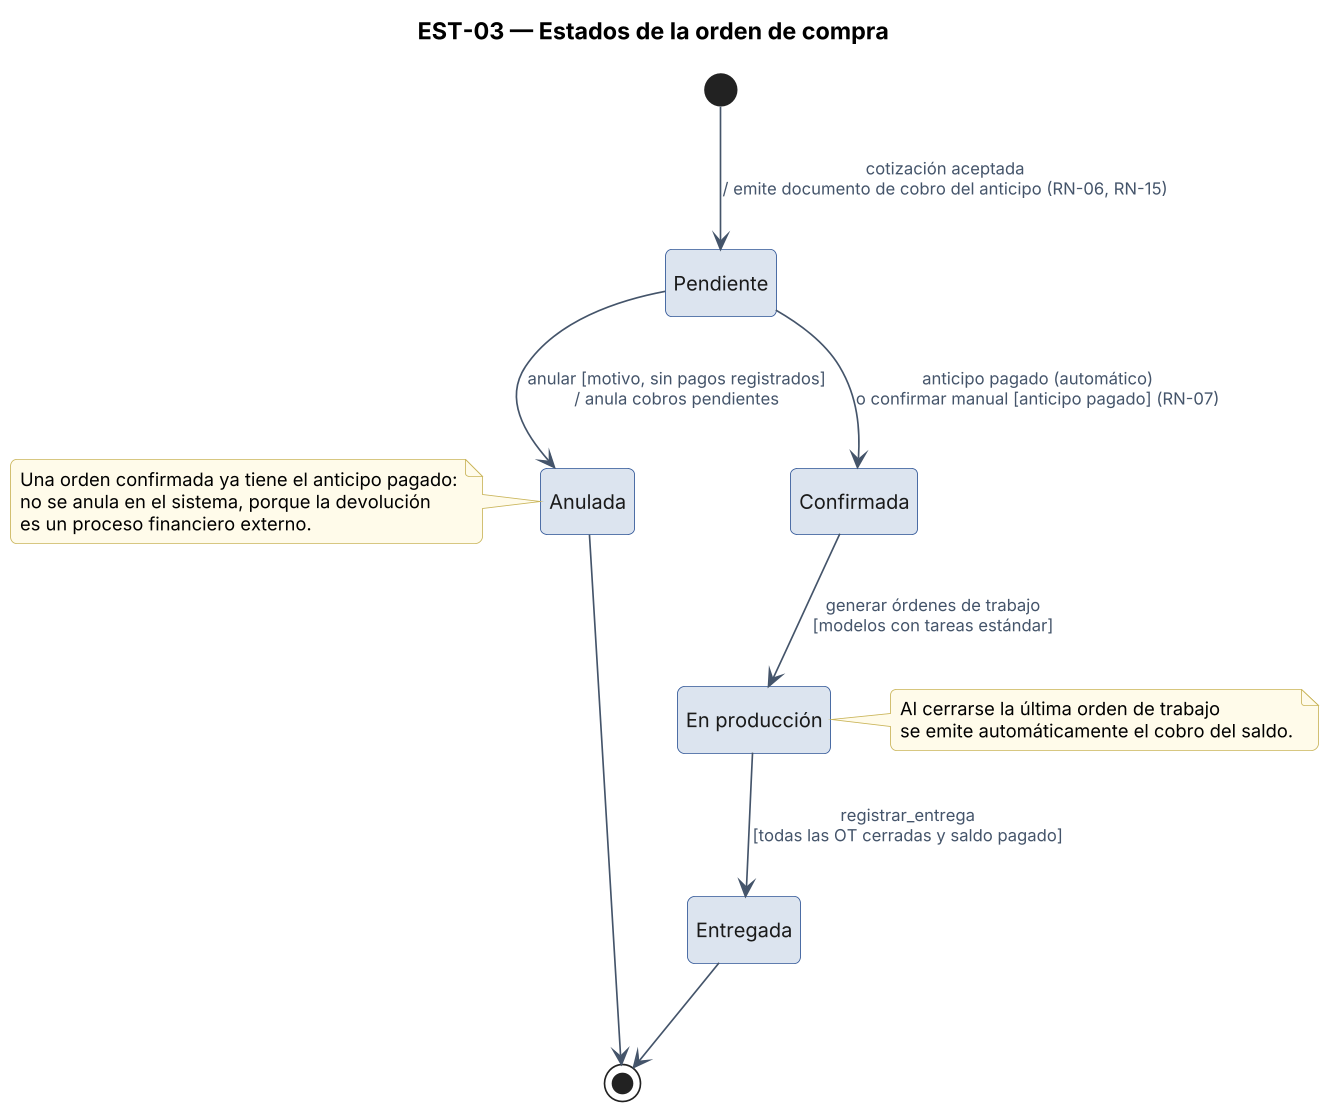

The diagram above was rendered by PlantUML. Its source (embedded in the PNG):
@startuml EST-03_Orden_compra
title EST-03 — Estados de la orden de compra
!include _skin_arq.txt
hide empty description

state "Pendiente" as pendiente
state "Confirmada" as confirmada
state "En producción" as en_produccion
state "Entregada" as entregada
state "Anulada" as anulada

[*] --> pendiente : cotización aceptada\n/ emite documento de cobro del anticipo (RN-06, RN-15)
pendiente --> confirmada : anticipo pagado (automático)\no confirmar manual [anticipo pagado] (RN-07)
confirmada --> en_produccion : generar órdenes de trabajo\n[modelos con tareas estándar]
en_produccion --> entregada : registrar_entrega\n[todas las OT cerradas y saldo pagado]
pendiente --> anulada : anular [motivo, sin pagos registrados]\n/ anula cobros pendientes
entregada --> [*]
anulada --> [*]

note left of anulada
  Una orden confirmada ya tiene el anticipo pagado:
  no se anula en el sistema, porque la devolución
  es un proceso financiero externo.
end note
note right of en_produccion
  Al cerrarse la última orden de trabajo
  se emite automáticamente el cobro del saldo.
end note
@enduml